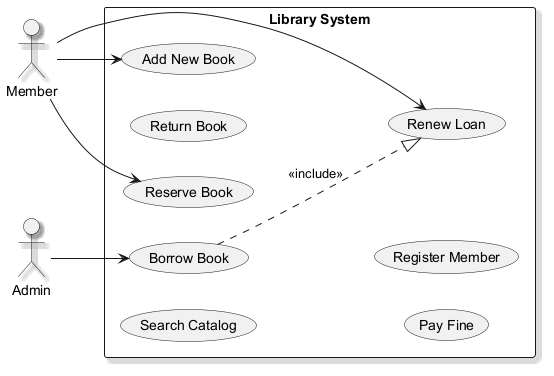

The diagram above was rendered by PlantUML. Its source (embedded in the PNG):
@startuml
skinparam shadowing true
left to right direction
actor "Member" as Member
actor "Admin" as Admin
rectangle "Library System" {
  usecase "Borrow Book" as UC_BorrowBook
  usecase "Renew Loan" as UC_RenewLoan
  usecase "Search Catalog" as UC_SearchCatalog
  usecase "Return Book" as UC_ReturnBook
  usecase "Pay Fine" as UC_PayFine
  usecase "Add New Book" as UC_AddNewBook
  usecase "Register Member" as UC_RegisterMember
  usecase "Reserve Book" as UC_ReserveBook
}
Member --> UC_AddNewBook
Member --> UC_ReserveBook
Member --> UC_RenewLoan
Admin --> UC_BorrowBook
UC_BorrowBook ..|> UC_RenewLoan : <<include>>
@enduml